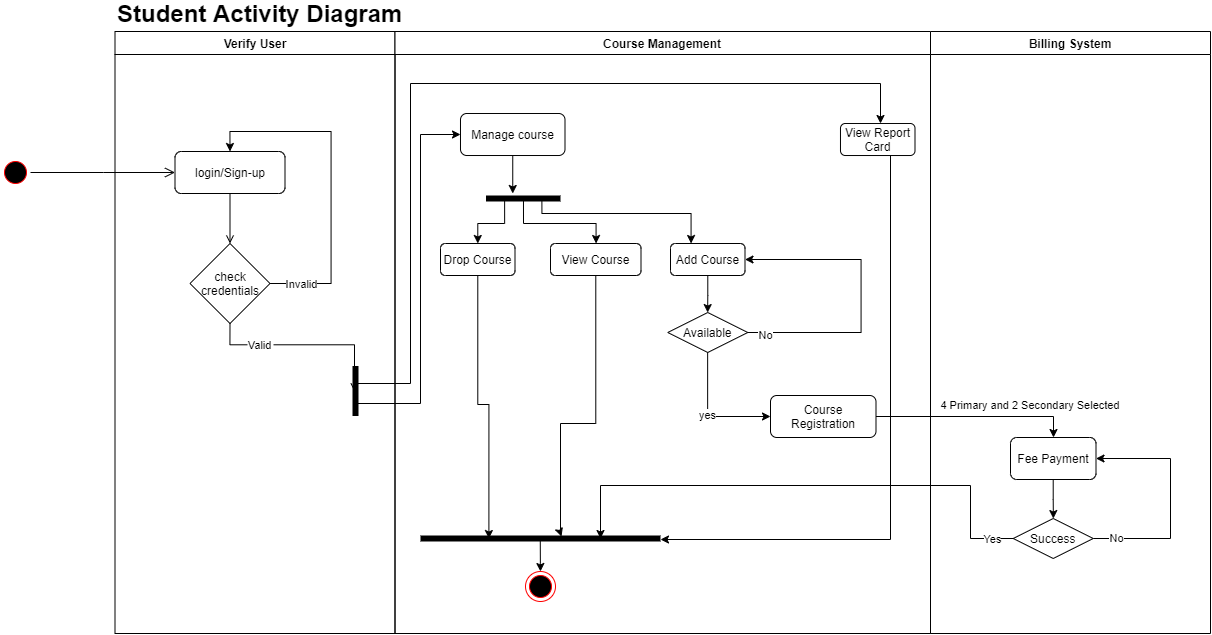

The diagram above was exported from draw.io. Its source (the exported page's mxGraphModel, read from the mxfile embedded in the PNG):
<mxGraphModel dx="1240" dy="654" grid="1" gridSize="10" guides="1" tooltips="1" connect="1" arrows="1" fold="1" page="1" pageScale="1" pageWidth="1169" pageHeight="826" background="none" math="0" shadow="0">
  <root>
    <mxCell id="0" />
    <mxCell id="1" parent="0" />
    <mxCell id="2" value="Verify User" style="swimlane;whiteSpace=wrap" parent="1" vertex="1">
      <mxGeometry x="234.5" y="126" width="280" height="602" as="geometry" />
    </mxCell>
    <mxCell id="9" value="" style="endArrow=open;endFill=1;rounded=0" parent="2" edge="1" target="ibxVq6APL4ps_ZRilLEr-41">
      <mxGeometry relative="1" as="geometry">
        <mxPoint x="115" y="160" as="sourcePoint" />
        <mxPoint x="115" y="220" as="targetPoint" />
      </mxGeometry>
    </mxCell>
    <mxCell id="qujKw_0FxuHiI4Yjf7i5-301" style="edgeStyle=orthogonalEdgeStyle;rounded=0;orthogonalLoop=1;jettySize=auto;html=1;entryX=0.5;entryY=0;entryDx=0;entryDy=0;fontSize=24;" edge="1" parent="2" source="ibxVq6APL4ps_ZRilLEr-41" target="ibxVq6APL4ps_ZRilLEr-42">
      <mxGeometry relative="1" as="geometry">
        <Array as="points">
          <mxPoint x="216" y="252" />
          <mxPoint x="216" y="100" />
          <mxPoint x="115" y="100" />
        </Array>
      </mxGeometry>
    </mxCell>
    <mxCell id="qujKw_0FxuHiI4Yjf7i5-303" value="Invalid" style="edgeLabel;html=1;align=center;verticalAlign=middle;resizable=0;points=[];fontSize=11;" vertex="1" connectable="0" parent="qujKw_0FxuHiI4Yjf7i5-301">
      <mxGeometry x="-0.7455" y="1" relative="1" as="geometry">
        <mxPoint x="-12" y="1" as="offset" />
      </mxGeometry>
    </mxCell>
    <mxCell id="ibxVq6APL4ps_ZRilLEr-41" value="check credentials" style="rhombus;whiteSpace=wrap;html=1;" parent="2" vertex="1">
      <mxGeometry x="75" y="212" width="80" height="80" as="geometry" />
    </mxCell>
    <mxCell id="ibxVq6APL4ps_ZRilLEr-42" value="login/Sign-up" style="rounded=1;whiteSpace=wrap;html=1;" parent="2" vertex="1">
      <mxGeometry x="60" y="120" width="110" height="42" as="geometry" />
    </mxCell>
    <mxCell id="qujKw_0FxuHiI4Yjf7i5-51" value="" style="shape=line;strokeWidth=6;rotation=90" vertex="1" parent="2">
      <mxGeometry x="215.5" y="352" width="50" height="15" as="geometry" />
    </mxCell>
    <mxCell id="11" value="Valid" style="endArrow=open;endFill=1;rounded=0;exitX=0.5;exitY=1;exitDx=0;exitDy=0;entryX=0.51;entryY=0.567;entryDx=0;entryDy=0;entryPerimeter=0;edgeStyle=orthogonalEdgeStyle;" parent="2" target="qujKw_0FxuHiI4Yjf7i5-51" edge="1" source="ibxVq6APL4ps_ZRilLEr-41">
      <mxGeometry x="-0.4618" relative="1" as="geometry">
        <mxPoint x="115" y="270" as="sourcePoint" />
        <mxPoint x="182.04761904761904" y="332" as="targetPoint" />
        <mxPoint as="offset" />
      </mxGeometry>
    </mxCell>
    <mxCell id="3" value="Course Management" style="swimlane;whiteSpace=wrap" parent="1" vertex="1">
      <mxGeometry x="514.5" y="126" width="535.5" height="602" as="geometry" />
    </mxCell>
    <mxCell id="qujKw_0FxuHiI4Yjf7i5-62" style="edgeStyle=orthogonalEdgeStyle;rounded=0;orthogonalLoop=1;jettySize=auto;html=1;" edge="1" parent="3" source="qujKw_0FxuHiI4Yjf7i5-49" target="qujKw_0FxuHiI4Yjf7i5-61">
      <mxGeometry relative="1" as="geometry">
        <Array as="points">
          <mxPoint x="123" y="122" />
          <mxPoint x="123" y="122" />
        </Array>
      </mxGeometry>
    </mxCell>
    <mxCell id="qujKw_0FxuHiI4Yjf7i5-49" value="Manage course" style="rounded=1;whiteSpace=wrap;html=1;" vertex="1" parent="3">
      <mxGeometry x="65.5" y="82" width="104.5" height="42" as="geometry" />
    </mxCell>
    <mxCell id="qujKw_0FxuHiI4Yjf7i5-54" value="Drop Course" style="rounded=1;whiteSpace=wrap;html=1;" vertex="1" parent="3">
      <mxGeometry x="45.5" y="212" width="74.5" height="32" as="geometry" />
    </mxCell>
    <mxCell id="qujKw_0FxuHiI4Yjf7i5-77" style="edgeStyle=orthogonalEdgeStyle;rounded=0;orthogonalLoop=1;jettySize=auto;html=1;" edge="1" parent="3" source="qujKw_0FxuHiI4Yjf7i5-59" target="qujKw_0FxuHiI4Yjf7i5-70">
      <mxGeometry relative="1" as="geometry" />
    </mxCell>
    <mxCell id="qujKw_0FxuHiI4Yjf7i5-59" value="Add Course" style="rounded=1;whiteSpace=wrap;html=1;" vertex="1" parent="3">
      <mxGeometry x="275.5" y="212" width="74.5" height="32" as="geometry" />
    </mxCell>
    <mxCell id="qujKw_0FxuHiI4Yjf7i5-63" style="edgeStyle=orthogonalEdgeStyle;rounded=0;orthogonalLoop=1;jettySize=auto;html=1;exitX=0.75;exitY=0.5;exitDx=0;exitDy=0;exitPerimeter=0;" edge="1" parent="3" source="qujKw_0FxuHiI4Yjf7i5-61" target="qujKw_0FxuHiI4Yjf7i5-59">
      <mxGeometry relative="1" as="geometry">
        <Array as="points">
          <mxPoint x="147" y="182" />
          <mxPoint x="296" y="182" />
        </Array>
      </mxGeometry>
    </mxCell>
    <mxCell id="qujKw_0FxuHiI4Yjf7i5-64" style="edgeStyle=orthogonalEdgeStyle;rounded=0;orthogonalLoop=1;jettySize=auto;html=1;exitX=0.25;exitY=0.5;exitDx=0;exitDy=0;exitPerimeter=0;" edge="1" parent="3" source="qujKw_0FxuHiI4Yjf7i5-61" target="qujKw_0FxuHiI4Yjf7i5-54">
      <mxGeometry relative="1" as="geometry" />
    </mxCell>
    <mxCell id="qujKw_0FxuHiI4Yjf7i5-61" value="" style="shape=line;html=1;strokeWidth=6;" vertex="1" parent="3">
      <mxGeometry x="91" y="162" width="74.5" height="10" as="geometry" />
    </mxCell>
    <mxCell id="qujKw_0FxuHiI4Yjf7i5-306" style="edgeStyle=orthogonalEdgeStyle;rounded=0;orthogonalLoop=1;jettySize=auto;html=1;entryX=1;entryY=0.5;entryDx=0;entryDy=0;fontSize=11;" edge="1" parent="3" source="qujKw_0FxuHiI4Yjf7i5-70" target="qujKw_0FxuHiI4Yjf7i5-59">
      <mxGeometry relative="1" as="geometry">
        <Array as="points">
          <mxPoint x="466" y="301" />
          <mxPoint x="466" y="228" />
        </Array>
      </mxGeometry>
    </mxCell>
    <mxCell id="qujKw_0FxuHiI4Yjf7i5-307" value="No" style="edgeLabel;html=1;align=center;verticalAlign=middle;resizable=0;points=[];fontSize=11;" vertex="1" connectable="0" parent="qujKw_0FxuHiI4Yjf7i5-306">
      <mxGeometry x="-0.8835" y="-2" relative="1" as="geometry">
        <mxPoint as="offset" />
      </mxGeometry>
    </mxCell>
    <mxCell id="qujKw_0FxuHiI4Yjf7i5-70" value="Available" style="rhombus;fillColor=#FFFFFF;" vertex="1" parent="3">
      <mxGeometry x="272.75" y="281" width="80" height="40" as="geometry" />
    </mxCell>
    <mxCell id="qujKw_0FxuHiI4Yjf7i5-74" value="View Report Card" style="rounded=1;whiteSpace=wrap;html=1;" vertex="1" parent="3">
      <mxGeometry x="445.5" y="92" width="74.5" height="32" as="geometry" />
    </mxCell>
    <mxCell id="qujKw_0FxuHiI4Yjf7i5-79" value="View Course" style="rounded=1;whiteSpace=wrap;html=1;" vertex="1" parent="3">
      <mxGeometry x="155.5" y="212" width="90.5" height="32" as="geometry" />
    </mxCell>
    <mxCell id="qujKw_0FxuHiI4Yjf7i5-80" style="edgeStyle=orthogonalEdgeStyle;rounded=0;orthogonalLoop=1;jettySize=auto;html=1;exitX=0.503;exitY=0.5;exitDx=0;exitDy=0;exitPerimeter=0;" edge="1" parent="3" source="qujKw_0FxuHiI4Yjf7i5-61" target="qujKw_0FxuHiI4Yjf7i5-79">
      <mxGeometry relative="1" as="geometry">
        <Array as="points">
          <mxPoint x="129" y="192" />
          <mxPoint x="201" y="192" />
        </Array>
      </mxGeometry>
    </mxCell>
    <mxCell id="qujKw_0FxuHiI4Yjf7i5-85" value="Course Registration" style="rounded=1;whiteSpace=wrap;html=1;" vertex="1" parent="3">
      <mxGeometry x="375.5" y="364" width="105.5" height="42" as="geometry" />
    </mxCell>
    <mxCell id="qujKw_0FxuHiI4Yjf7i5-86" value="yes" style="edgeStyle=orthogonalEdgeStyle;rounded=0;orthogonalLoop=1;jettySize=auto;html=1;" edge="1" parent="3" source="qujKw_0FxuHiI4Yjf7i5-70" target="qujKw_0FxuHiI4Yjf7i5-85">
      <mxGeometry relative="1" as="geometry">
        <mxPoint x="485.5" y="512" as="targetPoint" />
        <Array as="points">
          <mxPoint x="313" y="385" />
        </Array>
      </mxGeometry>
    </mxCell>
    <mxCell id="qujKw_0FxuHiI4Yjf7i5-45" value="" style="ellipse;html=1;shape=endState;fillColor=#000000;strokeColor=#ff0000;" vertex="1" parent="3">
      <mxGeometry x="130.5" y="540" width="30" height="30" as="geometry" />
    </mxCell>
    <mxCell id="qujKw_0FxuHiI4Yjf7i5-53" style="edgeStyle=orthogonalEdgeStyle;rounded=0;orthogonalLoop=1;jettySize=auto;html=1;exitX=0.25;exitY=0.5;exitDx=0;exitDy=0;exitPerimeter=0;" edge="1" parent="1" source="qujKw_0FxuHiI4Yjf7i5-51" target="qujKw_0FxuHiI4Yjf7i5-49">
      <mxGeometry relative="1" as="geometry">
        <Array as="points">
          <mxPoint x="475" y="498" />
          <mxPoint x="540" y="498" />
          <mxPoint x="540" y="229" />
        </Array>
      </mxGeometry>
    </mxCell>
    <mxCell id="qujKw_0FxuHiI4Yjf7i5-73" style="edgeStyle=orthogonalEdgeStyle;rounded=0;orthogonalLoop=1;jettySize=auto;html=1;exitX=0.51;exitY=0.589;exitDx=0;exitDy=0;exitPerimeter=0;" edge="1" parent="1" source="qujKw_0FxuHiI4Yjf7i5-51" target="qujKw_0FxuHiI4Yjf7i5-74">
      <mxGeometry relative="1" as="geometry">
        <mxPoint x="540" y="577.9999999999999" as="targetPoint" />
        <Array as="points">
          <mxPoint x="474" y="478" />
          <mxPoint x="530" y="478" />
          <mxPoint x="530" y="178" />
          <mxPoint x="1000" y="178" />
        </Array>
      </mxGeometry>
    </mxCell>
    <mxCell id="qujKw_0FxuHiI4Yjf7i5-68" style="edgeStyle=orthogonalEdgeStyle;rounded=0;orthogonalLoop=1;jettySize=auto;html=1;exitX=0.499;exitY=0.45;exitDx=0;exitDy=0;exitPerimeter=0;" edge="1" parent="1" source="qujKw_0FxuHiI4Yjf7i5-66" target="qujKw_0FxuHiI4Yjf7i5-45">
      <mxGeometry relative="1" as="geometry" />
    </mxCell>
    <mxCell id="qujKw_0FxuHiI4Yjf7i5-66" value="" style="shape=line;html=1;strokeWidth=6;" vertex="1" parent="1">
      <mxGeometry x="540" y="628" width="240" height="10" as="geometry" />
    </mxCell>
    <mxCell id="qujKw_0FxuHiI4Yjf7i5-88" style="edgeStyle=orthogonalEdgeStyle;rounded=0;orthogonalLoop=1;jettySize=auto;html=1;" edge="1" parent="1" source="qujKw_0FxuHiI4Yjf7i5-79">
      <mxGeometry relative="1" as="geometry">
        <mxPoint x="681" y="631" as="targetPoint" />
        <Array as="points">
          <mxPoint x="715" y="518" />
          <mxPoint x="680" y="518" />
          <mxPoint x="680" y="628" />
          <mxPoint x="681" y="628" />
        </Array>
      </mxGeometry>
    </mxCell>
    <mxCell id="qujKw_0FxuHiI4Yjf7i5-91" style="edgeStyle=orthogonalEdgeStyle;rounded=0;orthogonalLoop=1;jettySize=auto;html=1;entryX=0.285;entryY=0.503;entryDx=0;entryDy=0;entryPerimeter=0;" edge="1" parent="1" source="qujKw_0FxuHiI4Yjf7i5-54" target="qujKw_0FxuHiI4Yjf7i5-66">
      <mxGeometry relative="1" as="geometry">
        <mxPoint x="597" y="635" as="targetPoint" />
        <Array as="points" />
      </mxGeometry>
    </mxCell>
    <mxCell id="qujKw_0FxuHiI4Yjf7i5-92" style="edgeStyle=orthogonalEdgeStyle;rounded=0;orthogonalLoop=1;jettySize=auto;html=1;" edge="1" parent="1" source="qujKw_0FxuHiI4Yjf7i5-74">
      <mxGeometry relative="1" as="geometry">
        <mxPoint x="780" y="634" as="targetPoint" />
        <Array as="points">
          <mxPoint x="1010" y="234" />
          <mxPoint x="1010" y="634" />
        </Array>
      </mxGeometry>
    </mxCell>
    <mxCell id="qujKw_0FxuHiI4Yjf7i5-297" value="Student Activity Diagram" style="text;html=1;strokeColor=none;fillColor=none;align=left;verticalAlign=middle;whiteSpace=wrap;rounded=0;fontStyle=1;fontSize=24;" vertex="1" parent="1">
      <mxGeometry x="234.5" y="98" width="445.5" height="20" as="geometry" />
    </mxCell>
    <mxCell id="5" value="" style="ellipse;shape=startState;fillColor=#000000;strokeColor=#ff0000;" parent="1" vertex="1">
      <mxGeometry x="120" y="252" width="30" height="30" as="geometry" />
    </mxCell>
    <mxCell id="6" value="" style="edgeStyle=elbowEdgeStyle;elbow=horizontal;verticalAlign=bottom;endArrow=open;endSize=8;endFill=1;rounded=0" parent="1" source="5" edge="1" target="ibxVq6APL4ps_ZRilLEr-42">
      <mxGeometry x="334.5" y="166" as="geometry">
        <mxPoint x="350" y="236" as="targetPoint" />
      </mxGeometry>
    </mxCell>
    <mxCell id="cm0fM5LQt3aipn2wadeX-11" value="Billing System" style="swimlane;whiteSpace=wrap" vertex="1" parent="1">
      <mxGeometry x="1050" y="126" width="280" height="602" as="geometry" />
    </mxCell>
    <mxCell id="cm0fM5LQt3aipn2wadeX-13" style="edgeStyle=orthogonalEdgeStyle;rounded=0;orthogonalLoop=1;jettySize=auto;html=1;entryX=0.5;entryY=0;entryDx=0;entryDy=0;fontSize=24;" edge="1" parent="cm0fM5LQt3aipn2wadeX-11" target="cm0fM5LQt3aipn2wadeX-16">
      <mxGeometry relative="1" as="geometry">
        <Array as="points">
          <mxPoint x="216" y="252" />
          <mxPoint x="216" y="100" />
          <mxPoint x="115" y="100" />
        </Array>
        <mxPoint x="155" y="252" as="sourcePoint" />
      </mxGeometry>
    </mxCell>
    <mxCell id="cm0fM5LQt3aipn2wadeX-14" value="Invalid" style="edgeLabel;html=1;align=center;verticalAlign=middle;resizable=0;points=[];fontSize=11;" vertex="1" connectable="0" parent="cm0fM5LQt3aipn2wadeX-13">
      <mxGeometry x="-0.7455" y="1" relative="1" as="geometry">
        <mxPoint x="-12" y="1" as="offset" />
      </mxGeometry>
    </mxCell>
    <mxCell id="cm0fM5LQt3aipn2wadeX-21" style="edgeStyle=orthogonalEdgeStyle;rounded=0;orthogonalLoop=1;jettySize=auto;html=1;fontSize=11;" edge="1" parent="cm0fM5LQt3aipn2wadeX-11" source="qujKw_0FxuHiI4Yjf7i5-95" target="cm0fM5LQt3aipn2wadeX-20">
      <mxGeometry relative="1" as="geometry" />
    </mxCell>
    <mxCell id="qujKw_0FxuHiI4Yjf7i5-95" value="Fee Payment" style="rounded=1;whiteSpace=wrap;html=1;strokeColor=#000000;fillColor=#FFFFFF;" vertex="1" parent="cm0fM5LQt3aipn2wadeX-11">
      <mxGeometry x="80" y="406" width="85.5" height="42" as="geometry" />
    </mxCell>
    <mxCell id="cm0fM5LQt3aipn2wadeX-20" value="Success" style="rhombus;fillColor=#FFFFFF;" vertex="1" parent="cm0fM5LQt3aipn2wadeX-11">
      <mxGeometry x="82.75" y="487" width="80" height="40" as="geometry" />
    </mxCell>
    <mxCell id="cm0fM5LQt3aipn2wadeX-26" value="4 Primary and 2 Secondary Selected" style="text;html=1;strokeColor=none;fillColor=none;align=center;verticalAlign=middle;whiteSpace=wrap;rounded=0;fontSize=11;" vertex="1" parent="cm0fM5LQt3aipn2wadeX-11">
      <mxGeometry y="364" width="200" height="20" as="geometry" />
    </mxCell>
    <mxCell id="MYZifhWbxGpo-6nsaKkq-14" style="edgeStyle=orthogonalEdgeStyle;rounded=0;orthogonalLoop=1;jettySize=auto;html=1;fontSize=11;" edge="1" parent="cm0fM5LQt3aipn2wadeX-11" source="cm0fM5LQt3aipn2wadeX-20" target="qujKw_0FxuHiI4Yjf7i5-95">
      <mxGeometry relative="1" as="geometry">
        <mxPoint x="170" y="434" as="targetPoint" />
        <Array as="points">
          <mxPoint x="240" y="507" />
          <mxPoint x="240" y="427" />
        </Array>
      </mxGeometry>
    </mxCell>
    <mxCell id="MYZifhWbxGpo-6nsaKkq-15" value="No" style="edgeLabel;html=1;align=center;verticalAlign=middle;resizable=0;points=[];fontSize=11;" vertex="1" connectable="0" parent="MYZifhWbxGpo-6nsaKkq-14">
      <mxGeometry x="-0.7979" y="1" relative="1" as="geometry">
        <mxPoint as="offset" />
      </mxGeometry>
    </mxCell>
    <mxCell id="qujKw_0FxuHiI4Yjf7i5-96" style="edgeStyle=orthogonalEdgeStyle;rounded=0;orthogonalLoop=1;jettySize=auto;html=1;" edge="1" parent="1" source="qujKw_0FxuHiI4Yjf7i5-85" target="qujKw_0FxuHiI4Yjf7i5-95">
      <mxGeometry relative="1" as="geometry">
        <Array as="points">
          <mxPoint x="1173" y="511" />
        </Array>
      </mxGeometry>
    </mxCell>
    <mxCell id="cm0fM5LQt3aipn2wadeX-24" style="edgeStyle=orthogonalEdgeStyle;rounded=0;orthogonalLoop=1;jettySize=auto;html=1;exitX=0;exitY=0.5;exitDx=0;exitDy=0;entryX=0.75;entryY=0.5;entryDx=0;entryDy=0;entryPerimeter=0;fontSize=11;" edge="1" parent="1" source="cm0fM5LQt3aipn2wadeX-20" target="qujKw_0FxuHiI4Yjf7i5-66">
      <mxGeometry relative="1" as="geometry">
        <Array as="points">
          <mxPoint x="1133" y="633" />
          <mxPoint x="1090" y="633" />
          <mxPoint x="1090" y="580" />
          <mxPoint x="720" y="580" />
        </Array>
      </mxGeometry>
    </mxCell>
    <mxCell id="cm0fM5LQt3aipn2wadeX-25" value="Yes" style="edgeLabel;html=1;align=center;verticalAlign=middle;resizable=0;points=[];fontSize=11;" vertex="1" connectable="0" parent="cm0fM5LQt3aipn2wadeX-24">
      <mxGeometry x="-0.8827" relative="1" as="geometry">
        <mxPoint x="9" as="offset" />
      </mxGeometry>
    </mxCell>
  </root>
</mxGraphModel>